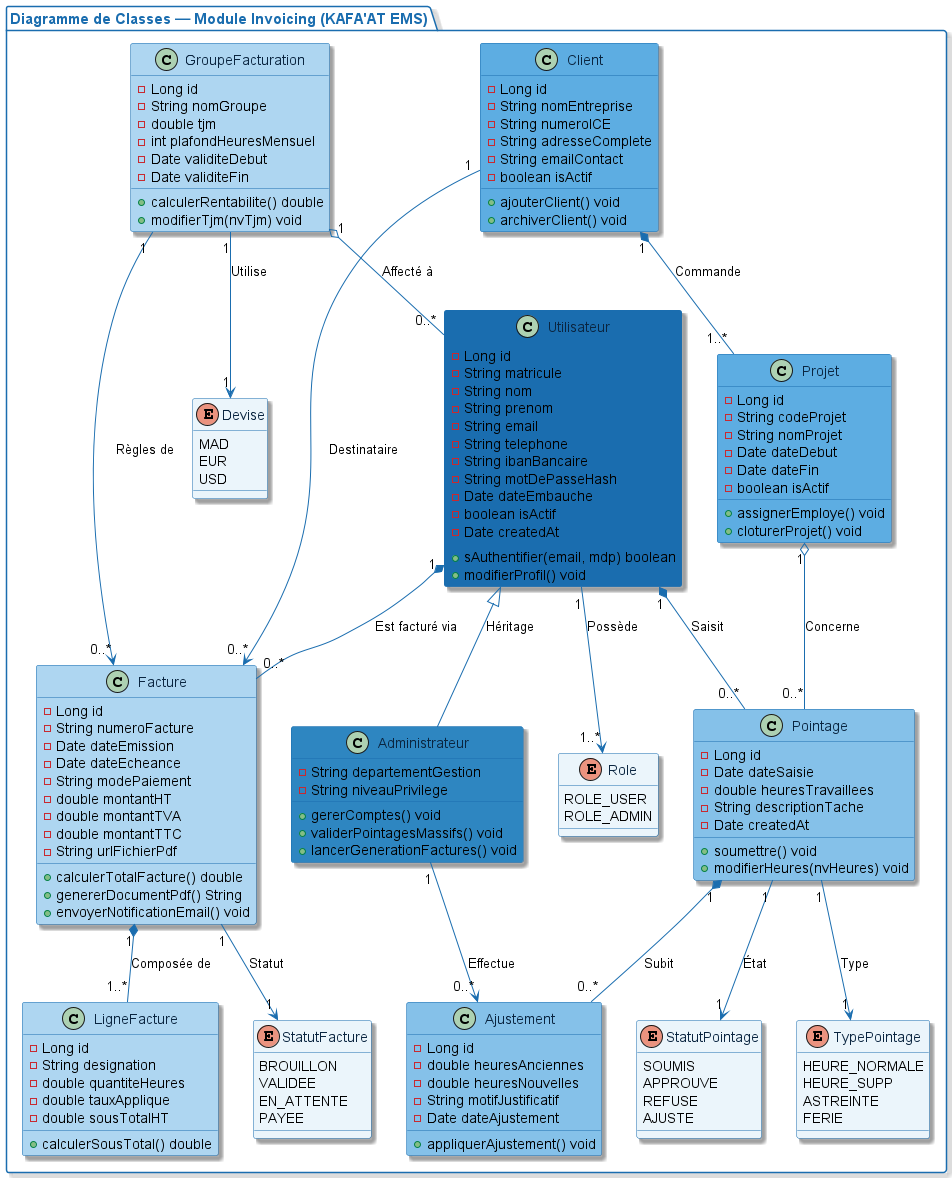

The diagram above was rendered by PlantUML. Its source (embedded in the PNG):
@startuml
skinparam shadowing true
skinparam class {
    BackgroundColor #E8F4FD
    BorderColor #1A6DAF
    FontColor #0A2540
    ArrowColor #1A6DAF
}

skinparam package {
    BorderColor #1A6DAF
    BackgroundColor transparent
    FontColor #1A6DAF
    FontSize 15
    FontStyle bold
}

package "Diagramme de Classes — Module Invoicing (KAFA'AT EMS)" {

class Utilisateur #1A6DAF {
    - Long id
    - String matricule
    - String nom
    - String prenom
    - String email
    - String telephone
    - String ibanBancaire
    - String motDePasseHash
    - Date dateEmbauche
    - boolean isActif
    - Date createdAt
    + sAuthentifier(email, mdp) boolean
    + modifierProfil() void
}

class Administrateur #2E86C1 {
    - String departementGestion
    - String niveauPrivilege
    + gererComptes() void
    + validerPointagesMassifs() void
    + lancerGenerationFactures() void
}

class Client #5DADE2 {
    - Long id
    - String nomEntreprise
    - String numeroICE
    - String adresseComplete
    - String emailContact
    - boolean isActif
    + ajouterClient() void
    + archiverClient() void
}

class Projet #5DADE2 {
    - Long id
    - String codeProjet
    - String nomProjet
    - Date dateDebut
    - Date dateFin
    - boolean isActif
    + assignerEmploye() void
    + cloturerProjet() void
}

class Pointage #85C1E9 {
    - Long id
    - Date dateSaisie
    - double heuresTravaillees
    - String descriptionTache
    - Date createdAt
    + soumettre() void
    + modifierHeures(nvHeures) void
}

class Ajustement #85C1E9 {
    - Long id
    - double heuresAnciennes
    - double heuresNouvelles
    - String motifJustificatif
    - Date dateAjustement
    + appliquerAjustement() void
}

class GroupeFacturation #AED6F1 {
    - Long id
    - String nomGroupe
    - double tjm
    - int plafondHeuresMensuel
    - Date validiteDebut
    - Date validiteFin
    + calculerRentabilite() double
    + modifierTjm(nvTjm) void
}

class Facture #AED6F1 {
    - Long id
    - String numeroFacture
    - Date dateEmission
    - Date dateEcheance
    - String modePaiement
    - double montantHT
    - double montantTVA
    - double montantTTC
    - String urlFichierPdf
    + calculerTotalFacture() double
    + genererDocumentPdf() String
    + envoyerNotificationEmail() void
}

class LigneFacture #AED6F1 {
    - Long id
    - String designation
    - double quantiteHeures
    - double tauxApplique
    - double sousTotalHT
    + calculerSousTotal() double
}

enum Role #EBF5FB {
    ROLE_USER
    ROLE_ADMIN
}

enum StatutFacture #EBF5FB {
    BROUILLON
    VALIDEE
    EN_ATTENTE
    PAYEE
}

enum StatutPointage #EBF5FB {
    SOUMIS
    APPROUVE
    REFUSE
    AJUSTE
}

enum Devise #EBF5FB {
    MAD
    EUR
    USD
}

enum TypePointage #EBF5FB {
    HEURE_NORMALE
    HEURE_SUPP
    ASTREINTE
    FERIE
}

Utilisateur <|-- Administrateur : Héritage

Utilisateur "1" --> "1..*" Role : Possède
GroupeFacturation "1" o-- "0..*" Utilisateur : Affecté à
GroupeFacturation "1" --> "1" Devise : Utilise

Client "1" *-- "1..*" Projet : Commande
Projet "1" o-- "0..*" Pointage : Concerne

Utilisateur "1" *-- "0..*" Pointage : Saisit
Pointage "1" --> "1" StatutPointage : État
Pointage "1" --> "1" TypePointage : Type
Pointage "1" *-- "0..*" Ajustement : Subit
Administrateur "1" --> "0..*" Ajustement : Effectue

Client "1" --> "0..*" Facture : Destinataire
Utilisateur "1" *-- "0..*" Facture : Est facturé via
GroupeFacturation "1" --> "0..*" Facture : Règles de
Facture "1" --> "1" StatutFacture : Statut
Facture "1" *-- "1..*" LigneFacture : Composée de

}

@enduml